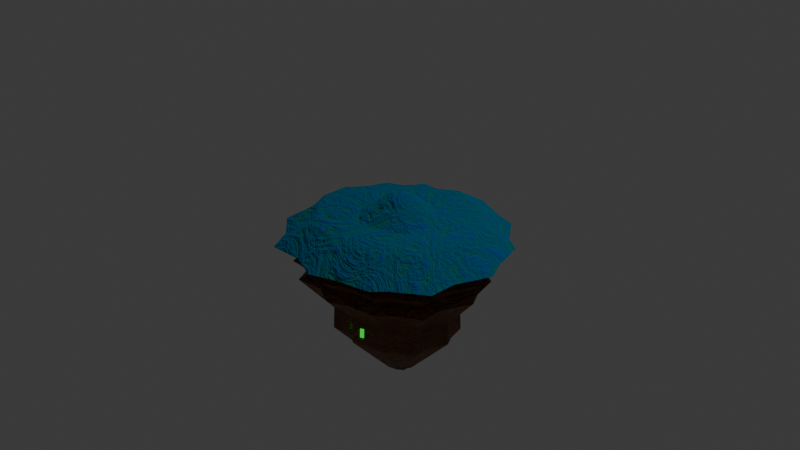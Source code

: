 # Source: Evil_Treebot1.blend  (saved by Blender 4.0.36; exported with 4.5.12 LTS)
import bpy
from mathutils import Matrix  # noqa: F401  (used for matrix-valued properties, if any)

bpy.ops.wm.read_factory_settings(use_empty=True)
scene = bpy.context.scene
scene.name = 'Scene'

# ---- collections
col_collection = bpy.data.collections.new('Collection'); scene.collection.children.link(col_collection)

# ---- materials (node trees are filled in below, after node groups)
mat_material = bpy.data.materials.new('Material')
mat_material.alpha_threshold = 0.0
mat_material.roughness = 0.5
mat_material.line_color = (0.0, 0.0, 0.0, 1.0)
mat_eyes = bpy.data.materials.new('Eyes')
mat_toon_wood = bpy.data.materials.new('Toon Wood')
mat_metal = bpy.data.materials.new('Metal')

# ---- material node trees
mat_material.use_nodes = True; mat_material.node_tree.nodes.clear()
_N = mat_material.node_tree.nodes; _L = mat_material.node_tree.links
n0 = _N.new('ShaderNodeOutputMaterial'); n0.name = 'Material Output'; n0.location = (300, 300)
n1 = _N.new('ShaderNodeBsdfPrincipled'); n1.name = 'Principled BSDF'; n1.location = (10, 300)
n1.inputs[3].default_value = 1.45
_L.new(n1.outputs[0], n0.inputs[0])
n0.is_active_output = True
mat_eyes.use_nodes = True; mat_eyes.node_tree.nodes.clear()
_N = mat_eyes.node_tree.nodes; _L = mat_eyes.node_tree.links
n0 = _N.new('ShaderNodeOutputMaterial'); n0.name = 'Material Output'; n0.location = (447, 300)
n1 = _N.new('ShaderNodeEmission'); n1.name = 'Emission'; n1.location = (-90, 307)
n1.inputs[0].default_value = (0.0336, 1.0, 0.07054, 1.0)
n1.inputs[1].default_value = 1.9
n2 = _N.new('ShaderNodeMixShader'); n2.name = 'Mix Shader'; n2.location = (250, 100)
n2.inputs[0].default_value = 0.65
n3 = _N.new('ShaderNodeMapping'); n3.name = 'Mapping'; n3.location = (-380, 7)
n4 = _N.new('ShaderNodeTexCoord'); n4.name = 'Texture Coordinate'; n4.location = (-560, 7)
n5 = _N.new('ShaderNodeTexWave'); n5.name = 'Wave Texture'; n5.location = (-200, 47)
n5.bands_direction = 'Z'
n5.rings_direction = 'Y'
n5.inputs[1].default_value = 75.0
n5.inputs[3].default_value = 0.0
n5.inputs[4].default_value = -5.8
n5.inputs[5].default_value = 0.01538
n5.inputs[6].default_value = 2.3
n6 = _N.new('ShaderNodeBsdfTransparent'); n6.name = 'Transparent BSDF'; n6.location = (-4, 37)
_L.new(n1.outputs[0], n2.inputs[1])
_L.new(n2.outputs[0], n0.inputs[0])
_L.new(n6.outputs[0], n2.inputs[2])
_L.new(n3.outputs[0], n5.inputs[0])
_L.new(n4.outputs[0], n3.inputs[0])
_L.new(n5.outputs[0], n6.inputs[0])
n0.is_active_output = True
mat_toon_wood.use_nodes = True; mat_toon_wood.node_tree.nodes.clear()
_N = mat_toon_wood.node_tree.nodes; _L = mat_toon_wood.node_tree.links
n0 = _N.new('ShaderNodeOutputMaterial'); n0.name = 'Material Output'; n0.location = (353, 273)
n1 = _N.new('ShaderNodeBsdfPrincipled'); n1.name = 'Principled BSDF'; n1.location = (8, 273)
n1.inputs[3].default_value = 1.45
n2 = _N.new('ShaderNodeValToRGB'); n2.name = 'Color Ramp'; n2.location = (-393, 278)
while len(n2.color_ramp.elements) > 1: n2.color_ramp.elements.remove(n2.color_ramp.elements[-1])
n2.color_ramp.elements[0].position = 0.0; n2.color_ramp.elements[0].color = (0.7718, 0.3126, 0.1158, 1.0)
_e = n2.color_ramp.elements.new(1.0); _e.color = (0.16, 0.0592, 0.016, 1.0)
n3 = _N.new('ShaderNodeMapping'); n3.name = 'Mapping'; n3.location = (-864, 232)
n4 = _N.new('ShaderNodeTexCoord'); n4.name = 'Texture Coordinate'; n4.location = (-1044, 232)
n5 = _N.new('ShaderNodeBump'); n5.name = 'Bump'; n5.location = (-346, -2)
n5.inputs[1].default_value = 1.0
n5.inputs[2].default_value = 1.0
n6 = _N.new('ShaderNodeTexNoise'); n6.name = 'Noise Texture'; n6.location = (-684, 272)
n6.inputs[3].default_value = 15.0
n6.inputs[4].default_value = 0.75
n6.inputs[8].default_value = 5.0
_L.new(n1.outputs[0], n0.inputs[0])
_L.new(n2.outputs[0], n1.inputs[0])
_L.new(n6.outputs[0], n2.inputs[0])
_L.new(n3.outputs[0], n6.inputs[0])
_L.new(n4.outputs[0], n3.inputs[0])
_L.new(n5.outputs[0], n1.inputs[5])
_L.new(n6.outputs[0], n5.inputs[3])
n0.is_active_output = True
mat_metal.use_nodes = True; mat_metal.node_tree.nodes.clear()
_N = mat_metal.node_tree.nodes; _L = mat_metal.node_tree.links
n0 = _N.new('ShaderNodeBsdfPrincipled'); n0.name = 'Principled BSDF'; n0.location = (10, 300)
n0.inputs[1].default_value = 1.0
n0.inputs[2].default_value = 1.0
n0.inputs[3].default_value = 1.45
n1 = _N.new('ShaderNodeOutputMaterial'); n1.name = 'Material Output'; n1.location = (300, 300)
n2 = _N.new('ShaderNodeMapping'); n2.name = 'Mapping'; n2.location = (-960, 426)
n3 = _N.new('ShaderNodeTexCoord'); n3.name = 'Texture Coordinate'; n3.location = (-1140, 426)
n4 = _N.new('ShaderNodeTexNoise'); n4.name = 'Noise Texture'; n4.location = (-780, 466)
n4.inputs[3].default_value = 15.0
n4.inputs[4].default_value = 0.75
n4.inputs[8].default_value = 5.0
n5 = _N.new('ShaderNodeValToRGB'); n5.name = 'Color Ramp'; n5.location = (-490, 472)
n5.color_ramp.interpolation = 'EASE'
while len(n5.color_ramp.elements) > 1: n5.color_ramp.elements.remove(n5.color_ramp.elements[-1])
n5.color_ramp.elements[0].position = 0.0; n5.color_ramp.elements[0].color = (0.007427, 0.07099, 0.7718, 1.0)
_e = n5.color_ramp.elements.new(1.0); _e.color = (0.0, 0.4231, 0.007693, 1.0)
n6 = _N.new('ShaderNodeBump'); n6.name = 'Bump'; n6.location = (-442, 192)
n6.inputs[0].default_value = 0.6
n6.inputs[1].default_value = 1.0
n6.inputs[2].default_value = 1.0
_L.new(n0.outputs[0], n1.inputs[0])
_L.new(n4.outputs[0], n5.inputs[0])
_L.new(n2.outputs[0], n4.inputs[0])
_L.new(n3.outputs[0], n2.inputs[0])
_L.new(n4.outputs[0], n6.inputs[3])
_L.new(n5.outputs[0], n0.inputs[0])
_L.new(n6.outputs[0], n0.inputs[5])
n1.is_active_output = True

# ---- world
world_world = bpy.data.worlds.new('World'); scene.world = world_world
world_world.use_nodes = True; world_world.node_tree.nodes.clear()
_N = world_world.node_tree.nodes; _L = world_world.node_tree.links
n0 = _N.new('ShaderNodeOutputWorld'); n0.name = 'World Output'; n0.location = (300, 300)
n1 = _N.new('ShaderNodeBackground'); n1.name = 'Background'; n1.location = (10, 300)
n1.inputs[0].default_value = (0.05088, 0.05088, 0.05088, 1.0)
_L.new(n1.outputs[0], n0.inputs[0])
n0.is_active_output = True
world_world.color = (0.05088, 0.05088, 0.05088)
world_world.use_sun_shadow = False
world_world.sun_shadow_jitter_overblur = 0.0

# ---- cameras
cam_camera = bpy.data.cameras.new('Camera')
cam_camera.clip_end = 100.0
cam_camera.ortho_scale = 7.314

# ---- lights
light_light = bpy.data.lights.new('Light', 'POINT')
light_light.transmission_factor = 0.0
light_light.use_soft_falloff = False
light_light.energy = 1000.0
light_light.shadow_soft_size = 0.1
light_light.shadow_maximum_resolution = 0.006
light_light.use_absolute_resolution = True

# ---- meshes
me_circle = bpy.data.meshes.new('Circle')
me_circle.from_pydata([(0.03281, 0.9475, -0.08505), (-0.2063, 0.7887, -0.08505), (-0.4006, 0.7881, -0.08655), (-0.543, 0.5627, -0.08505), (-0.7529, 0.4818, -0.08877), (-0.815, 0.2523, -0.08505), (-0.9803, 0.03938, -0.08505), (-0.8478, -0.2129, -0.08505), (-0.841, -0.4672, -0.08141), (-0.6349, -0.6284, -0.08505), (-0.5197, -0.8529, -0.08505), (-0.2391, -0.815, -0.08505), (0.01106, -0.9363, -0.07785), (0.1998, -0.8347, -0.08505), (0.5172, -0.7893, -0.07638), (0.5955, -0.6677, -0.08505), (0.866, -0.5, -0.08505), (0.8412, -0.2719, -0.08505), (0.9563, 0.05206, -0.09568), (0.874, 0.1998, -0.08505), (0.8006, 0.472, -0.07854), (0.6415, 0.5693, -0.08505), (0.4802, 0.7845, -0.07861), (0.2588, 0.8478, -0.08505), (0.02113, 0.4045, 0.1162), (-0.08209, 0.336, 0.1162), (-0.166, 0.3357, 0.1156), (-0.2274, 0.2384, 0.1162), (-0.318, 0.2035, 0.1146), (-0.3448, 0.1044, 0.1162), (-0.4162, 0.01249, 0.1162), (-0.359, -0.0964, 0.1162), (-0.356, -0.2062, 0.1178), (-0.2671, -0.2757, 0.1162), (-0.2174, -0.3727, 0.1162), (-0.09626, -0.3563, 0.1162), (0.01174, -0.4087, 0.1194), (0.09319, -0.3648, 0.1162), (0.2302, -0.3452, 0.12), (0.264, -0.2927, 0.1162), (0.3808, -0.2203, 0.1162), (0.3701, -0.1219, 0.1162), (0.4198, 0.01796, 0.1117), (0.3843, 0.08172, 0.1162), (0.3525, 0.1992, 0.1191), (0.2839, 0.2412, 0.1162), (0.2142, 0.3341, 0.119), (0.1187, 0.3615, 0.1162), (0.02943, 1.223, -0.1095), (-0.2793, 1.038, -0.1148), (-0.5271, 1.025, -0.1136), (-0.715, 0.753, -0.1164), (-0.9729, 0.6389, -0.1162), (-1.062, 0.3495, -0.1136), (-1.261, 0.05517, -0.108), (-1.108, -0.2772, -0.1122), (-1.087, -0.5975, -0.1044), (-0.8345, -0.8096, -0.1118), (-0.6644, -1.095, -0.1079), (-0.3016, -1.071, -0.1144), (0.0131, -1.209, -0.1015), (0.2691, -1.089, -0.114), (0.6671, -1.017, -0.09961), (0.7797, -0.8615, -0.1126), (1.111, -0.6356, -0.1084), (1.1, -0.3291, -0.1139), (1.231, 0.06737, -0.123), (1.131, 0.2714, -0.1123), (1.027, 0.6203, -0.1027), (0.8274, 0.7551, -0.1138), (0.6227, 1.014, -0.1028), (0.3378, 1.103, -0.112), (0.01604, 0.8619, 0.1169), (-0.1962, 0.7375, 0.1119), (-0.3724, 0.7239, 0.1137), (-0.5075, 0.5357, 0.1104), (-0.6794, 0.4602, 0.1114), (-0.7505, 0.2488, 0.1133), (-0.8861, 0.03982, 0.1186), (-0.7834, -0.1991, 0.1145), (-0.7651, -0.4231, 0.1209), (-0.589, -0.5768, 0.1149), (-0.4589, -0.7791, 0.1186), (-0.2116, -0.7652, 0.1126), (0.01444, -0.8588, 0.1225), (0.1965, -0.7776, 0.1127), (0.4754, -0.723, 0.1238), (0.5594, -0.6126, 0.1142), (0.7906, -0.4463, 0.1182), (0.7867, -0.2329, 0.1131), (0.875, 0.04629, 0.1078), (0.8066, 0.1912, 0.1145), (0.7274, 0.4422, 0.1214), (0.5913, 0.5359, 0.113), (0.4483, 0.7136, 0.1214), (0.244, 0.7804, 0.1147), (0.003082, 0.1514, 0.317), (-0.03196, 0.1281, 0.317), (-0.06044, 0.128, 0.3168), (-0.08131, 0.09497, 0.317), (-0.1121, 0.08312, 0.3165), (-0.1212, 0.04947, 0.317), (-0.1454, 0.01827, 0.317), (-0.126, -0.01869, 0.317), (-0.125, -0.05597, 0.3176), (-0.09478, -0.07958, 0.317), (-0.07789, -0.1125, 0.317), (-0.03677, -0.1069, 0.317), (-0.0001065, -0.1247, 0.3181), (0.02755, -0.1098, 0.317), (0.07406, -0.1032, 0.3183), (0.08555, -0.08535, 0.317), (0.1252, -0.06077, 0.317), (0.1216, -0.02735, 0.317), (0.1384, 0.02013, 0.3155), (0.1264, 0.04178, 0.317), (0.1156, 0.08167, 0.318), (0.09228, 0.09593, 0.317), (0.06864, 0.1275, 0.318), (0.0362, 0.1367, 0.317), (0.003907, 0.0192, 0.394), (0.03475, 1.038, -0.291), (-0.2269, 0.8638, -0.291), (-0.4395, 0.8632, -0.2926), (-0.5954, 0.6165, -0.291), (-0.8251, 0.528, -0.2951), (-0.8929, 0.2768, -0.291), (-1.074, 0.04384, -0.291), (-0.9289, -0.2322, -0.291), (-0.9214, -0.5105, -0.287), (-0.6959, -0.6868, -0.291), (-0.5698, -0.9325, -0.291), (-0.2628, -0.891, -0.291), (0.01095, -1.024, -0.2831), (0.2174, -0.9126, -0.291), (0.5648, -0.8629, -0.2815), (0.6505, -0.7299, -0.291), (0.9465, -0.5464, -0.291), (0.9194, -0.2968, -0.291), (1.045, 0.05771, -0.3026), (0.9553, 0.2193, -0.291), (0.8749, 0.5172, -0.2839), (0.7008, 0.6237, -0.291), (0.5243, 0.8592, -0.284), (0.2821, 0.9284, -0.291), (0.03078, 0.8527, -0.4482), (-0.1846, 0.7097, -0.4482), (-0.3597, 0.7092, -0.4496), (-0.488, 0.5061, -0.4482), (-0.677, 0.4333, -0.4516), (-0.7329, 0.2264, -0.4482), (-0.8819, 0.03469, -0.4482), (-0.7625, -0.1925, -0.4482), (-0.7563, -0.4217, -0.4449), (-0.5707, -0.5668, -0.4482), (-0.4669, -0.7691, -0.4482), (-0.2142, -0.7349, -0.4482), (0.01118, -0.8442, -0.4417), (0.1812, -0.7527, -0.4482), (0.4671, -0.7118, -0.4404), (0.5377, -0.6023, -0.4482), (0.7813, -0.4512, -0.4482), (0.759, -0.2458, -0.4482), (0.8626, 0.04611, -0.4578), (0.7886, 0.1792, -0.4482), (0.7224, 0.4244, -0.4424), (0.5791, 0.512, -0.4482), (0.4337, 0.7059, -0.4424), (0.2344, 0.7629, -0.4482), (0.0338, 0.9932, -0.5097), (-0.2168, 0.8268, -0.5097), (-0.4204, 0.8262, -0.5113), (-0.5696, 0.59, -0.5097), (-0.7895, 0.5053, -0.5136), (-0.8546, 0.2647, -0.5097), (-1.028, 0.04164, -0.5097), (-0.8889, -0.2227, -0.5097), (-0.8818, -0.4892, -0.5059), (-0.6659, -0.658, -0.5097), (-0.5451, -0.8933, -0.5097), (-0.2512, -0.8536, -0.5097), (0.011, -0.9807, -0.5022), (0.2087, -0.8742, -0.5097), (0.5413, -0.8267, -0.5006), (0.6234, -0.6993, -0.5097), (0.9069, -0.5235, -0.5097), (0.8809, -0.2846, -0.5097), (1.001, 0.05493, -0.5209), (0.9153, 0.2097, -0.5097), (0.8383, 0.4949, -0.5029), (0.6716, 0.5969, -0.5097), (0.5025, 0.8224, -0.503), (0.2706, 0.8887, -0.5097), (0.03756, 0.6596, -0.8741), (-0.1295, 0.5487, -0.8741), (-0.2653, 0.5483, -0.8751), (-0.3648, 0.3908, -0.8741), (-0.5115, 0.3343, -0.8767), (-0.5548, 0.1739, -0.8741), (-0.6703, 0.02512, -0.8741), (-0.5777, -0.1511, -0.8741), (-0.573, -0.3289, -0.8715), (-0.429, -0.4414, -0.8741), (-0.3485, -0.5983, -0.8741), (-0.1073, -0.5956, -0.9234), (-0.02326, -0.6364, -0.921), (0.1237, -0.604, -0.9246), (0.376, -0.5539, -0.868), (0.4307, -0.4689, -0.8741), (0.6197, -0.3517, -0.8741), (0.6024, -0.1924, -0.8741), (0.6828, 0.03398, -0.8815), (0.6253, 0.1372, -0.8741), (0.574, 0.3274, -0.8695), (0.4628, 0.3954, -0.8741), (0.3501, 0.5458, -0.8696), (0.1955, 0.59, -0.8741), (0.03776, 0.6689, -1.114), (-0.1316, 0.5564, -1.114), (-0.2693, 0.556, -1.115), (-0.3702, 0.3963, -1.114), (-0.5189, 0.339, -1.116), (-0.5628, 0.1764, -1.114), (-0.6799, 0.02558, -1.114), (-0.5861, -0.1531, -1.114), (-0.5812, -0.3333, -1.111), (-0.4353, -0.4474, -1.114), (-0.3536, -0.6065, -1.114), (-0.1087, -0.6001, -1.062), (-0.02327, -0.6416, -1.059), (0.1247, -0.6085, -1.061), (0.3809, -0.5614, -1.107), (0.4364, -0.4753, -1.114), (0.628, -0.3565, -1.114), (0.6104, -0.195, -1.114), (0.6919, 0.03456, -1.121), (0.6337, 0.1392, -1.114), (0.5816, 0.332, -1.109), (0.4689, 0.401, -1.114), (0.3547, 0.5534, -1.109), (0.1979, 0.5983, -1.114), (1.093, 0.262, -0.08568), (0.9919, 0.5994, -0.0764), (0.01325, -1.168, -0.07521), (0.2606, -1.053, -0.08742), (-1.025, 0.3377, -0.08695), (-1.217, 0.05337, -0.08144), (0.7997, 0.7293, -0.08713), (0.6446, -0.9826, -0.07338), (-1.07, -0.2681, -0.08562), (0.6022, 0.9788, -0.07649), (0.7539, -0.8323, -0.08594), (-1.049, -0.5771, -0.07794), (0.3268, 1.065, -0.08539), (0.02786, 1.18, -0.08295), (-0.2695, 1.003, -0.08821), (1.073, -0.6134, -0.08177), (-0.8057, -0.7823, -0.08519), (-0.5089, 0.9896, -0.0869), (1.063, -0.3178, -0.08722), (-0.6403, -1.058, -0.08134), (-0.6906, 0.7275, -0.08977), (1.19, 0.0649, -0.09588), (-0.291, -1.035, -0.08772), (-0.9385, 0.618, -0.08949), (0.8343, 0.198, 0.09512), (0.01433, -0.8887, 0.1034), (-0.777, 0.2574, 0.09393), (0.01719, 0.8927, 0.09762), (0.753, 0.4574, 0.1023), (0.2027, -0.8042, 0.09339), (-0.9181, 0.04113, 0.09928), (0.6115, 0.5546, 0.09367), (0.4917, -0.7481, 0.1048), (-0.8111, -0.2058, 0.09514), (0.4632, 0.7393, 0.1023), (0.5782, -0.6339, 0.09482), (-0.7926, -0.438, 0.1017), (0.252, 0.8079, 0.09537), (-0.2033, 0.7631, 0.09255), (0.8179, -0.4624, 0.09889), (-0.61, -0.5967, 0.0956), (-0.3856, 0.7495, 0.0943), (0.8135, -0.2411, 0.09375), (-0.4765, -0.806, 0.09927), (-0.5252, 0.5543, 0.09105), (0.9054, 0.04808, 0.08808), (-0.2193, -0.7913, 0.09322), (-0.7045, 0.4755, 0.09201), (-0.2185, 0.2296, 0.1285), (-0.3054, 0.1961, 0.127), (0.4025, 0.0181, 0.1241), (0.3685, 0.07927, 0.1285), (-0.09261, -0.341, 0.1285), (0.01102, -0.3913, 0.1315), (-0.3311, 0.101, 0.1285), (0.338, 0.192, 0.1312), (0.08917, -0.3492, 0.1285), (-0.3996, 0.01285, 0.1285), (0.2721, 0.2323, 0.1285), (0.2206, -0.3304, 0.1321), (-0.3447, -0.09164, 0.1285), (0.2053, 0.3215, 0.1312), (0.2531, -0.28, 0.1285), (-0.3419, -0.197, 0.1301), (0.1136, 0.3477, 0.1285), (0.02003, 0.389, 0.1285), (-0.07902, 0.3232, 0.1285), (0.3651, -0.2106, 0.1285), (-0.2565, -0.2637, 0.1285), (-0.1595, 0.323, 0.1279), (0.3549, -0.1161, 0.1285), (-0.2088, -0.3567, 0.1285), (0.2101, -0.8725, -0.08936), (0.5395, -0.8231, -0.07984), (0.03231, 0.9884, -0.08869), (-0.2172, 0.8258, -0.08947), (0.6229, -0.6965, -0.08914), (-0.4194, 0.8233, -0.09056), (0.9024, -0.5202, -0.08851), (-0.5686, 0.591, -0.08971), (0.8797, -0.2804, -0.08933), (-0.7856, 0.5052, -0.09285), (0.9972, 0.05433, -0.09973), (-0.8516, 0.2667, -0.08929), (0.9123, 0.2104, -0.0891), (-1.022, 0.04173, -0.08847), (0.8342, 0.494, -0.08213), (-0.8864, -0.2224, -0.08909), (0.6691, 0.5969, -0.08931), (-0.8775, -0.4866, -0.08482), (0.5013, 0.8186, -0.08221), (-0.6646, -0.6553, -0.08903), (0.2706, 0.8857, -0.08905), (-0.5412, -0.8889, -0.08845), (-0.2484, -0.853, -0.0894), (0.01136, -0.9769, -0.08136), (0.8315, 0.1895, -0.06758), (0.7617, 0.4483, -0.06138), (0.01112, -0.8905, -0.06073), (0.1905, -0.7939, -0.06758), (-0.7742, 0.2394, -0.06758), (-0.9313, 0.03704, -0.06758), (0.6104, 0.5408, -0.06758), (0.4923, -0.7507, -0.05934), (-0.8054, -0.2028, -0.06758), (0.4571, 0.7454, -0.06146), (0.5668, -0.6352, -0.06758), (-0.7989, -0.4446, -0.06411), (0.2467, 0.8056, -0.06758), (0.0318, 0.9004, -0.06758), (-0.1955, 0.7494, -0.06758), (0.8239, -0.4757, -0.06758), (-0.603, -0.5977, -0.06758), (-0.3802, 0.7489, -0.069), (0.8003, -0.2589, -0.06758), (-0.4934, -0.8112, -0.06758), (-0.5156, 0.5346, -0.06758), (0.9097, 0.0491, -0.07768), (-0.2267, -0.7752, -0.06758), (-0.7152, 0.4577, -0.07112), (0.481, 0.105, 0.07649), (0.01161, -0.5129, 0.08041), (-0.4377, 0.1336, 0.07649), (0.02344, 0.5117, 0.07649), (0.441, 0.2531, 0.08003), (0.1142, -0.4576, 0.07649), (-0.5276, 0.0178, 0.07649), (0.3545, 0.306, 0.07649), (0.2869, -0.4329, 0.0812), (-0.4555, -0.1194, 0.07649), (0.2668, 0.4231, 0.07999), (0.3295, -0.3668, 0.07649), (-0.4518, -0.2578, 0.07847), (0.1464, 0.4575, 0.07649), (-0.1066, 0.4254, 0.07649), (0.4766, -0.2756, 0.07649), (-0.3397, -0.3454, 0.07649), (-0.2123, 0.4251, 0.07568), (0.4631, -0.1515, 0.07649), (-0.2771, -0.4675, 0.07649), (-0.2898, 0.3025, 0.07649), (0.5257, 0.0247, 0.07071), (-0.1245, -0.4469, 0.07649), (-0.4039, 0.2585, 0.07446), (-0.8713, 0.27, -0.3123), (-0.805, 0.5152, -0.3163), (0.8542, 0.5046, -0.3053), (0.9327, 0.2139, -0.3123), (0.2125, -0.891, -0.3123), (0.01098, -0.9995, -0.3046), (-1.048, 0.0426, -0.3123), (0.6843, 0.6086, -0.3123), (0.5515, -0.8425, -0.303), (-0.9063, -0.2268, -0.3123), (0.512, 0.8385, -0.3054), (0.6352, -0.7126, -0.3123), (-0.899, -0.4985, -0.3084), (0.2756, 0.9061, -0.3123), (-0.2212, 0.843, -0.3123), (0.03421, 1.013, -0.3123), (0.9242, -0.5335, -0.3123), (-0.679, -0.6706, -0.3123), (-0.4287, 0.8423, -0.3139), (0.8977, -0.2899, -0.3123), (-0.5559, -0.9104, -0.3123), (-0.5808, 0.6016, -0.3123), (1.021, 0.05614, -0.3236), (-0.2562, -0.8699, -0.3123), (-0.2557, -0.8682, -0.2736), (-0.5548, -0.9087, -0.2736), (-0.8034, 0.5142, -0.2776), (-0.5797, 0.6004, -0.2736), (0.9309, 0.2135, -0.2736), (1.019, 0.05601, -0.285), (0.01098, -0.9976, -0.266), (-0.8696, 0.2694, -0.2736), (0.8526, 0.5037, -0.2667), (0.2121, -0.8892, -0.2736), (-1.046, 0.0425, -0.2736), (0.683, 0.6074, -0.2736), (0.5505, -0.8409, -0.2644), (-0.9046, -0.2264, -0.2736), (0.511, 0.8368, -0.2668), (0.634, -0.7113, -0.2736), (-0.8973, -0.4976, -0.2698), (0.2751, 0.9043, -0.2736), (-0.2207, 0.8413, -0.2736), (0.03417, 1.011, -0.2736), (0.9224, -0.5325, -0.2736), (-0.6776, -0.6693, -0.2736), (-0.4279, 0.8407, -0.2752), (0.8959, -0.2894, -0.2736), (-0.6457, -0.6387, -0.4967), (-0.8552, -0.4749, -0.493), (0.03316, 0.9634, -0.4967), (0.2629, 0.862, -0.4967), (-0.4075, 0.8014, -0.4982), (-0.21, 0.802, -0.4967), (0.855, -0.2763, -0.4967), (0.8802, -0.5082, -0.4967), (-0.5286, -0.867, -0.4967), (-0.5523, 0.5722, -0.4967), (0.972, 0.05305, -0.5075), (-0.2433, -0.8284, -0.4967), (-0.7657, 0.49, -0.5005), (0.8884, 0.2032, -0.4967), (0.01104, -0.9518, -0.4894), (-0.8288, 0.2566, -0.4967), (0.8137, 0.48, -0.4901), (0.2029, -0.8484, -0.4967), (-0.9968, 0.04017, -0.4967), (0.652, 0.5789, -0.4967), (0.5256, -0.8023, -0.4879), (-0.8621, -0.2163, -0.4967), (0.488, 0.7977, -0.4901), (0.6053, -0.6787, -0.4967), (0.02676, 0.1577, -1.634), (-0.0147, 0.1302, -1.634), (-0.04839, 0.1301, -1.634), (-0.07309, 0.09102, -1.634), (-0.1095, 0.07699, -1.634), (-0.1202, 0.03718, -1.634), (-0.1489, 0.0002721, -1.634), (-0.1259, -0.04347, -1.634), (-0.1247, -0.08757, -1.633), (-0.08902, -0.1155, -1.634), (-0.06904, -0.1544, -1.634), (-0.02039, -0.1479, -1.634), (0.02299, -0.1689, -1.632), (0.05571, -0.1513, -1.634), (0.1107, -0.1434, -1.632), (0.1243, -0.1223, -1.634), (0.1712, -0.09325, -1.634), (0.1669, -0.05371, -1.634), (0.1869, 0.00247, -1.635), (0.1726, 0.02808, -1.634), (0.1599, 0.07528, -1.632), (0.1323, 0.09216, -1.634), (0.1043, 0.1295, -1.632), (0.06595, 0.1404, -1.634), (0.05327, -0.6419, -0.9219), (-0.1524, -0.5718, -0.8741), (0.05326, -0.647, -1.058), (-0.1549, -0.5796, -1.114), (-0.02326, -0.5618, -0.921), (-0.1073, -0.521, -0.9234), (-0.02327, -0.567, -1.059), (-0.1087, -0.5256, -1.062), (0.1411, -0.5885, -0.8834), (0.0105, -0.6504, -0.8253), (0.156, -0.5936, -1.114), (0.02235, -0.6656, -1.108), (0.1218, -0.5631, -0.9283), (0.05521, -0.5989, -0.9257), (0.1227, -0.5674, -1.057), (0.05521, -0.6038, -1.054)], [], [(365, 44, 43, 361), (366, 37, 36, 362), (367, 30, 29, 363), (368, 45, 44, 365), (369, 38, 37, 366), (370, 31, 30, 367), (371, 46, 45, 368), (372, 39, 38, 369), (373, 32, 31, 370), (374, 47, 46, 371), (375, 25, 24, 364), (376, 40, 39, 372), (377, 33, 32, 373), (364, 24, 47, 374), (378, 26, 25, 375), (379, 41, 40, 376), (380, 34, 33, 377), (381, 27, 26, 378), (382, 42, 41, 379), (383, 35, 34, 380), (384, 28, 27, 381), (361, 43, 42, 382), (362, 36, 35, 383), (363, 29, 28, 384), (269, 265, 91, 92), (270, 266, 84, 85), (271, 267, 77, 78), (272, 269, 92, 93), (273, 270, 85, 86), (274, 271, 78, 79), (275, 272, 93, 94), (276, 273, 86, 87), (277, 274, 79, 80), (278, 275, 94, 95), (279, 268, 72, 73), (280, 276, 87, 88), (281, 277, 80, 81), (268, 278, 95, 72), (282, 279, 73, 74), (283, 280, 88, 89), (284, 281, 81, 82), (285, 282, 74, 75), (286, 283, 89, 90), (287, 284, 82, 83), (288, 285, 75, 76), (265, 286, 90, 91), (266, 287, 83, 84), (267, 288, 76, 77), (314, 313, 61, 62), (40, 41, 89, 88), (316, 315, 48, 49), (27, 28, 76, 75), (317, 314, 62, 63), (41, 42, 90, 89), (318, 316, 49, 50), (28, 29, 77, 76), (319, 317, 63, 64), (42, 43, 91, 90), (320, 318, 50, 51), (29, 30, 78, 77), (321, 319, 64, 65), (43, 44, 92, 91), (322, 320, 51, 52), (30, 31, 79, 78), (323, 321, 65, 66), (44, 45, 93, 92), (324, 322, 52, 53), (31, 32, 80, 79), (325, 323, 66, 67), (45, 46, 94, 93), (326, 324, 53, 54), (32, 33, 81, 80), (327, 325, 67, 68), (46, 47, 95, 94), (328, 326, 54, 55), (33, 34, 82, 81), (329, 327, 68, 69), (47, 24, 72, 95), (330, 328, 55, 56), (34, 35, 83, 82), (331, 329, 69, 70), (332, 330, 56, 57), (35, 36, 84, 83), (333, 331, 70, 71), (334, 332, 57, 58), (36, 37, 85, 84), (315, 333, 71, 48), (335, 334, 58, 59), (37, 38, 86, 85), (24, 25, 73, 72), (336, 335, 59, 60), (38, 39, 87, 86), (25, 26, 74, 73), (313, 336, 60, 61), (39, 40, 88, 87), (26, 27, 75, 74), (290, 289, 99, 100), (292, 291, 114, 115), (294, 293, 107, 108), (295, 290, 100, 101), (296, 292, 115, 116), (297, 294, 108, 109), (298, 295, 101, 102), (299, 296, 116, 117), (300, 297, 109, 110), (301, 298, 102, 103), (302, 299, 117, 118), (303, 300, 110, 111), (304, 301, 103, 104), (305, 302, 118, 119), (307, 306, 96, 97), (308, 303, 111, 112), (309, 304, 104, 105), (306, 305, 119, 96), (310, 307, 97, 98), (311, 308, 112, 113), (312, 309, 105, 106), (289, 310, 98, 99), (291, 311, 113, 114), (293, 312, 106, 107), (100, 120, 102, 101), (98, 120, 100, 99), (96, 120, 98, 97), (118, 120, 96, 119), (116, 120, 118, 117), (114, 120, 116, 115), (113, 112, 120, 114), (110, 120, 112, 111), (108, 120, 110, 109), (106, 120, 108, 107), (104, 120, 106, 105), (102, 120, 104, 103), (410, 409, 132, 131), (412, 411, 125, 124), (414, 413, 140, 139), (409, 415, 133, 132), (411, 416, 126, 125), (413, 417, 141, 140), (415, 418, 134, 133), (416, 419, 127, 126), (417, 420, 142, 141), (418, 421, 135, 134), (419, 422, 128, 127), (420, 423, 143, 142), (421, 424, 136, 135), (422, 425, 129, 128), (423, 426, 144, 143), (428, 427, 122, 121), (424, 429, 137, 136), (425, 430, 130, 129), (426, 428, 121, 144), (427, 431, 123, 122), (429, 432, 138, 137), (430, 410, 131, 130), (431, 412, 124, 123), (432, 414, 139, 138), (386, 385, 150, 149), (388, 387, 165, 164), (390, 389, 158, 157), (385, 391, 151, 150), (387, 392, 166, 165), (389, 393, 159, 158), (391, 394, 152, 151), (392, 395, 167, 166), (393, 396, 160, 159), (394, 397, 153, 152), (395, 398, 168, 167), (400, 399, 146, 145), (396, 401, 161, 160), (397, 402, 154, 153), (398, 400, 145, 168), (399, 403, 147, 146), (401, 404, 162, 161), (402, 405, 155, 154), (403, 406, 148, 147), (404, 407, 163, 162), (405, 408, 156, 155), (406, 386, 149, 148), (407, 388, 164, 163), (408, 390, 157, 156), (434, 433, 178, 177), (436, 435, 169, 192), (438, 437, 171, 170), (440, 439, 186, 185), (433, 441, 179, 178), (437, 442, 172, 171), (439, 443, 187, 186), (441, 444, 180, 179), (442, 445, 173, 172), (443, 446, 188, 187), (444, 447, 181, 180), (445, 448, 174, 173), (446, 449, 189, 188), (447, 450, 182, 181), (448, 451, 175, 174), (449, 452, 190, 189), (450, 453, 183, 182), (451, 454, 176, 175), (452, 455, 191, 190), (453, 456, 184, 183), (454, 434, 177, 176), (455, 436, 192, 191), (435, 438, 170, 169), (456, 440, 185, 184), (188, 189, 213, 212), (181, 182, 489, 490), (174, 175, 199, 198), (189, 190, 214, 213), (182, 183, 207, 489), (175, 176, 200, 199), (190, 191, 215, 214), (183, 184, 208, 207), (176, 177, 201, 200), (191, 192, 216, 215), (169, 170, 194, 193), (184, 185, 209, 208), (177, 178, 202, 201), (192, 169, 193, 216), (170, 171, 195, 194), (185, 186, 210, 209), (178, 179, 203, 202), (171, 172, 196, 195), (186, 187, 211, 210), (179, 180, 482, 203), (172, 173, 197, 196), (187, 188, 212, 211), (180, 181, 490, 482), (173, 174, 198, 197), (202, 203, 227, 226), (195, 196, 220, 219), (210, 211, 235, 234), (203, 482, 484, 227), (196, 197, 221, 220), (211, 212, 236, 235), (204, 205, 485, 486), (197, 198, 222, 221), (212, 213, 237, 236), (483, 481, 494, 496), (198, 199, 223, 222), (213, 214, 238, 237), (489, 207, 231, 491), (199, 200, 224, 223), (214, 215, 239, 238), (207, 208, 232, 231), (200, 201, 225, 224), (215, 216, 240, 239), (193, 194, 218, 217), (208, 209, 233, 232), (201, 202, 226, 225), (216, 193, 217, 240), (194, 195, 219, 218), (209, 210, 234, 233), (53, 52, 264, 245), (60, 59, 263, 243), (67, 66, 262, 241), (52, 51, 261, 264), (59, 58, 260, 263), (66, 65, 259, 262), (51, 50, 258, 261), (58, 57, 257, 260), (65, 64, 256, 259), (50, 49, 255, 258), (48, 71, 253, 254), (57, 56, 252, 257), (64, 63, 251, 256), (49, 48, 254, 255), (71, 70, 250, 253), (56, 55, 249, 252), (63, 62, 248, 251), (70, 69, 247, 250), (55, 54, 246, 249), (62, 61, 244, 248), (69, 68, 242, 247), (54, 53, 245, 246), (61, 60, 243, 244), (68, 67, 241, 242), (245, 264, 288, 267), (243, 263, 287, 266), (241, 262, 286, 265), (264, 261, 285, 288), (263, 260, 284, 287), (262, 259, 283, 286), (261, 258, 282, 285), (260, 257, 281, 284), (259, 256, 280, 283), (258, 255, 279, 282), (254, 253, 278, 268), (257, 252, 277, 281), (256, 251, 276, 280), (255, 254, 268, 279), (253, 250, 275, 278), (252, 249, 274, 277), (251, 248, 273, 276), (250, 247, 272, 275), (249, 246, 271, 274), (248, 244, 270, 273), (247, 242, 269, 272), (246, 245, 267, 271), (244, 243, 266, 270), (242, 241, 265, 269), (35, 34, 312, 293), (42, 41, 311, 291), (27, 26, 310, 289), (34, 33, 309, 312), (41, 40, 308, 311), (26, 25, 307, 310), (24, 47, 305, 306), (33, 32, 304, 309), (40, 39, 303, 308), (25, 24, 306, 307), (47, 46, 302, 305), (32, 31, 301, 304), (39, 38, 300, 303), (46, 45, 299, 302), (31, 30, 298, 301), (38, 37, 297, 300), (45, 44, 296, 299), (30, 29, 295, 298), (37, 36, 294, 297), (44, 43, 292, 296), (29, 28, 290, 295), (36, 35, 293, 294), (43, 42, 291, 292), (28, 27, 289, 290), (13, 12, 336, 313), (12, 11, 335, 336), (11, 10, 334, 335), (0, 23, 333, 315), (10, 9, 332, 334), (23, 22, 331, 333), (9, 8, 330, 332), (22, 21, 329, 331), (8, 7, 328, 330), (21, 20, 327, 329), (7, 6, 326, 328), (20, 19, 325, 327), (6, 5, 324, 326), (19, 18, 323, 325), (5, 4, 322, 324), (18, 17, 321, 323), (4, 3, 320, 322), (17, 16, 319, 321), (3, 2, 318, 320), (16, 15, 317, 319), (2, 1, 316, 318), (15, 14, 314, 317), (1, 0, 315, 316), (14, 13, 313, 314), (5, 341, 360, 4), (12, 339, 359, 11), (19, 337, 358, 18), (4, 360, 357, 3), (11, 359, 356, 10), (18, 358, 355, 17), (3, 357, 354, 2), (10, 356, 353, 9), (17, 355, 352, 16), (2, 354, 351, 1), (0, 350, 349, 23), (9, 353, 348, 8), (16, 352, 347, 15), (1, 351, 350, 0), (23, 349, 346, 22), (8, 348, 345, 7), (15, 347, 344, 14), (22, 346, 343, 21), (7, 345, 342, 6), (14, 344, 340, 13), (21, 343, 338, 20), (6, 342, 341, 5), (13, 340, 339, 12), (20, 338, 337, 19), (341, 363, 384, 360), (339, 362, 383, 359), (337, 361, 382, 358), (360, 384, 381, 357), (359, 383, 380, 356), (358, 382, 379, 355), (357, 381, 378, 354), (356, 380, 377, 353), (355, 379, 376, 352), (354, 378, 375, 351), (350, 364, 374, 349), (353, 377, 373, 348), (352, 376, 372, 347), (351, 375, 364, 350), (349, 374, 371, 346), (348, 373, 370, 345), (347, 372, 369, 344), (346, 371, 368, 343), (345, 370, 367, 342), (344, 369, 366, 340), (343, 368, 365, 338), (342, 367, 363, 341), (340, 366, 362, 339), (338, 365, 361, 337), (132, 133, 390, 408), (139, 140, 388, 407), (124, 125, 386, 406), (131, 132, 408, 405), (138, 139, 407, 404), (123, 124, 406, 403), (130, 131, 405, 402), (137, 138, 404, 401), (122, 123, 403, 399), (144, 121, 400, 398), (129, 130, 402, 397), (136, 137, 401, 396), (121, 122, 399, 400), (143, 144, 398, 395), (128, 129, 397, 394), (135, 136, 396, 393), (142, 143, 395, 392), (127, 128, 394, 391), (134, 135, 393, 389), (141, 142, 392, 387), (126, 127, 391, 385), (133, 134, 389, 390), (140, 141, 387, 388), (125, 126, 385, 386), (41, 42, 414, 432), (26, 27, 412, 431), (33, 34, 410, 430), (40, 41, 432, 429), (25, 26, 431, 427), (47, 24, 428, 426), (32, 33, 430, 425), (39, 40, 429, 424), (24, 25, 427, 428), (46, 47, 426, 423), (31, 32, 425, 422), (38, 39, 424, 421), (45, 46, 423, 420), (30, 31, 422, 419), (37, 38, 421, 418), (44, 45, 420, 417), (29, 30, 419, 416), (36, 37, 418, 415), (43, 44, 417, 413), (28, 29, 416, 411), (35, 36, 415, 409), (42, 43, 413, 414), (27, 28, 411, 412), (34, 35, 409, 410), (160, 161, 440, 456), (145, 146, 438, 435), (167, 168, 436, 455), (152, 153, 434, 454), (159, 160, 456, 453), (166, 167, 455, 452), (151, 152, 454, 451), (158, 159, 453, 450), (165, 166, 452, 449), (150, 151, 451, 448), (157, 158, 450, 447), (164, 165, 449, 446), (149, 150, 448, 445), (156, 157, 447, 444), (163, 164, 446, 443), (148, 149, 445, 442), (155, 156, 444, 441), (162, 163, 443, 439), (147, 148, 442, 437), (154, 155, 441, 433), (161, 162, 439, 440), (146, 147, 437, 438), (168, 145, 435, 436), (153, 154, 433, 434), (233, 234, 474, 473), (226, 227, 467, 466), (219, 220, 460, 459), (234, 235, 475, 474), (227, 484, 468, 467), (220, 221, 461, 460), (235, 236, 476, 475), (484, 492, 469, 468), (221, 222, 462, 461), (236, 237, 477, 476), (492, 491, 470, 469), (222, 223, 463, 462), (237, 238, 478, 477), (491, 231, 471, 470), (223, 224, 464, 463), (238, 239, 479, 478), (231, 232, 472, 471), (224, 225, 465, 464), (239, 240, 480, 479), (217, 218, 458, 457), (232, 233, 473, 472), (225, 226, 466, 465), (240, 217, 457, 480), (218, 219, 459, 458), (205, 204, 482, 490), (228, 229, 492, 484), (204, 228, 484, 482), (229, 205, 490, 492), (486, 485, 487, 488), (205, 229, 487, 485), (229, 228, 488, 487), (228, 204, 486, 488), (206, 481, 490, 489), (483, 230, 491, 492), (481, 483, 492, 490), (230, 206, 489, 491), (494, 493, 495, 496), (481, 206, 493, 494), (206, 230, 495, 493), (230, 483, 496, 495), (458, 459, 460, 461, 462, 463, 464, 465, 466, 467, 468, 469, 470, 471, 472, 473, 474, 475, 476, 477, 478, 479, 480, 457)])
me_circle.polygons.foreach_set('use_smooth', [True] * 509)
me_circle.polygons.foreach_set('material_index', [3, 3, 3, 3, 3, 3, 3, 3, 3, 3, 3, 3, 3, 3, 3, 3, 3, 3, 3, 3, 3, 3, 3, 3, 3, 3, 3, 3, 3, 3, 3, 3, 3, 3, 3, 3, 3, 3, 3, 3, 3, 3, 3, 3, 3, 3, 3, 3, 3, 3, 3, 3, 3, 3, 3, 3, 3, 3, 3, 3, 3, 3, 3, 3, 3, 3, 3, 3, 3, 3, 3, 3, 3, 3, 3, 3, 3, 3, 3, 3, 3, 3, 3, 3, 3, 3, 3, 3, 3, 3, 3, 3, 3, 3, 3, 3, 3, 3, 3, 3, 3, 3, 3, 3, 3, 3, 3, 3, 3, 3, 3, 3, 3, 3, 3, 3, 3, 3, 3, 3, 3, 3, 3, 3, 3, 3, 3, 3, 3, 3, 3, 3, 2, 2, 2, 2, 2, 2, 2, 2, 2, 2, 2, 2, 2, 2, 2, 2, 2, 2, 2, 2, 2, 2, 2, 2, 2, 2, 2, 2, 2, 2, 2, 2, 2, 2, 2, 2, 2, 2, 2, 2, 2, 2, 2, 2, 2, 2, 2, 2, 2, 2, 2, 2, 2, 2, 2, 2, 2, 2, 2, 2, 2, 2, 2, 2, 2, 2, 2, 2, 2, 2, 2, 2, 2, 2, 2, 2, 2, 2, 2, 2, 2, 2, 2, 2, 2, 2, 2, 2, 2, 2, 2, 2, 2, 2, 2, 2, 2, 2, 2, 2, 2, 2, 2, 2, 2, 2, 2, 2, 2, 2, 2, 2, 2, 2, 2, 2, 2, 2, 2, 2, 3, 3, 3, 3, 3, 3, 3, 3, 3, 3, 3, 3, 3, 3, 3, 3, 3, 3, 3, 3, 3, 3, 3, 3, 3, 3, 3, 3, 3, 3, 3, 3, 3, 3, 3, 3, 3, 3, 3, 3, 3, 3, 3, 3, 3, 3, 3, 3, 3, 3, 3, 3, 3, 3, 3, 3, 3, 3, 3, 3, 3, 3, 3, 3, 3, 3, 3, 3, 3, 3, 3, 3, 3, 3, 3, 3, 3, 3, 3, 3, 3, 3, 3, 3, 3, 3, 3, 3, 3, 3, 3, 3, 3, 3, 3, 3, 3, 3, 3, 3, 3, 3, 3, 3, 3, 3, 3, 3, 3, 3, 3, 3, 3, 3, 3, 3, 3, 3, 3, 3, 3, 3, 3, 3, 3, 3, 3, 3, 3, 3, 3, 3, 3, 3, 3, 3, 3, 3, 3, 3, 3, 3, 3, 3, 2, 2, 2, 2, 2, 2, 2, 2, 2, 2, 2, 2, 2, 2, 2, 2, 2, 2, 2, 2, 2, 2, 2, 2, 2, 2, 2, 2, 2, 2, 2, 2, 2, 2, 2, 2, 2, 2, 2, 2, 2, 2, 2, 2, 2, 2, 2, 2, 2, 2, 2, 2, 2, 2, 2, 2, 2, 2, 2, 2, 2, 2, 2, 2, 2, 2, 2, 2, 2, 2, 2, 2, 2, 2, 2, 2, 2, 2, 2, 2, 2, 2, 2, 2, 2, 2, 2, 2, 2, 2, 2, 2, 2, 2, 2, 2, 2, 2, 2, 2, 1, 2, 2, 2, 2, 2, 2, 2, 1, 2, 2, 2, 2])
_uv = me_circle.uv_layers.new(name='UVMap')
_uv.uv.foreach_set('vector', [0.0, 0.0, 0.0, 0.0, 0.0, 0.0, 0.0, 0.0, 0.0, 0.0, 0.0, 0.0, 0.0, 0.0, 0.0, 0.0, 0.0, 0.0, 0.0, 0.0, 0.0, 0.0, 0.0, 0.0, 0.0, 0.0, 0.0, 0.0, 0.0, 0.0, 0.0, 0.0, 0.0, 0.0, 0.0, 0.0, 0.0, 0.0, 0.0, 0.0, 0.0, 0.0, 0.0, 0.0, 0.0, 0.0, 0.0, 0.0, 0.0, 0.0, 0.0, 0.0, 0.0, 0.0, 0.0, 0.0, 0.0, 0.0, 0.0, 0.0, 0.0, 0.0, 0.0, 0.0, 0.0, 0.0, 0.0, 0.0, 0.0, 0.0, 0.0, 0.0, 0.0, 0.0, 0.0, 0.0, 0.0, 0.0, 0.0, 0.0, 0.0, 0.0, 0.0, 0.0, 0.0, 0.0, 0.0, 0.0, 0.0, 0.0, 0.0, 0.0, 0.0, 0.0, 0.0, 0.0, 0.0, 0.0, 0.0, 0.0, 0.0, 0.0, 0.0, 0.0, 0.0, 0.0, 0.0, 0.0, 0.0, 0.0, 0.0, 0.0, 0.0, 0.0, 0.0, 0.0, 0.0, 0.0, 0.0, 0.0, 0.0, 0.0, 0.0, 0.0, 0.0, 0.0, 0.0, 0.0, 0.0, 0.0, 0.0, 0.0, 0.0, 0.0, 0.0, 0.0, 0.0, 0.0, 0.0, 0.0, 0.0, 0.0, 0.0, 0.0, 0.0, 0.0, 0.0, 0.0, 0.0, 0.0, 0.0, 0.0, 0.0, 0.0, 0.0, 0.0, 0.0, 0.0, 0.0, 0.0, 0.0, 0.0, 0.0, 0.0, 0.0, 0.0, 0.0, 0.0, 0.0, 0.0, 0.0, 0.0, 0.0, 0.0, 0.0, 0.0, 0.0, 0.0, 0.0, 0.0, 0.0, 0.0, 0.0, 0.0, 0.0, 0.0, 0.0, 0.0, 0.0, 0.0, 0.0, 0.0, 0.0, 0.0, 0.0, 0.0, 0.0, 0.0, 0.0, 0.0, 0.0, 0.0, 0.0, 0.0, 0.0, 0.0, 0.0, 0.0, 0.0, 0.0, 0.0, 0.0, 0.0, 0.0, 0.0, 0.0, 0.0, 0.0, 0.0, 0.0, 0.0, 0.0, 0.0, 0.0, 0.0, 0.0, 0.0, 0.0, 0.0, 0.0, 0.0, 0.0, 0.0, 0.0, 0.0, 0.0, 0.0, 0.0, 0.0, 0.0, 0.0, 0.0, 0.0, 0.0, 0.0, 0.0, 0.0, 0.0, 0.0, 0.0, 0.0, 0.0, 0.0, 0.0, 0.0, 0.0, 0.0, 0.0, 0.0, 0.0, 0.0, 0.0, 0.0, 0.0, 0.0, 0.0, 0.0, 0.0, 0.0, 0.0, 0.0, 0.0, 0.0, 0.0, 0.0, 0.0, 0.0, 0.0, 0.0, 0.0, 0.0, 0.0, 0.0, 0.0, 0.0, 0.0, 0.0, 0.0, 0.0, 0.0, 0.0, 0.0, 0.0, 0.0, 0.0, 0.0, 0.0, 0.0, 0.0, 0.0, 0.0, 0.0, 0.0, 0.0, 0.0, 0.0, 0.0, 0.0, 0.0, 0.0, 0.0, 0.0, 0.0, 0.0, 0.0, 0.0, 0.0, 0.0, 0.0, 0.0, 0.0, 0.0, 0.0, 0.0, 0.0, 0.0, 0.0, 0.0, 0.0, 0.0, 0.0, 0.0, 0.0, 0.0, 0.0, 0.0, 0.0, 0.0, 0.0, 0.0, 0.0, 0.0, 0.0, 0.0, 0.0, 0.0, 0.0, 0.0, 0.0, 0.0, 0.0, 0.0, 0.0, 0.0, 0.0, 0.0, 0.0, 0.0, 0.0, 0.0, 0.0, 0.0, 0.0, 0.0, 0.0, 0.0, 0.0, 0.0, 0.0, 0.0, 0.0, 0.0, 0.0, 0.0, 0.0, 0.0, 0.0, 0.0, 0.0, 0.0, 0.0, 0.0, 0.0, 0.0, 0.0, 0.0, 0.0, 0.0, 0.0, 0.0, 0.0, 0.0, 0.0, 0.0, 0.0, 0.0, 0.0, 0.0, 0.0, 0.0, 0.0, 0.0, 0.0, 0.0, 0.0, 0.0, 0.0, 0.0, 0.0, 0.0, 0.0, 0.0, 0.0, 0.0, 0.0, 0.0, 0.0, 0.0, 0.0, 0.0, 0.0, 0.0, 0.0, 0.0, 0.0, 0.0, 0.0, 0.0, 0.0, 0.0, 0.0, 0.0, 0.0, 0.0, 0.0, 0.0, 0.0, 0.0, 0.0, 0.0, 0.0, 0.0, 0.0, 0.0, 0.0, 0.0, 0.0, 0.0, 0.0, 0.0, 0.0, 0.0, 0.0, 0.0, 0.0, 0.0, 0.0, 0.0, 0.0, 0.0, 0.0, 0.0, 0.0, 0.0, 0.0, 0.0, 0.0, 0.0, 0.0, 0.0, 0.0, 0.0, 0.0, 0.0, 0.0, 0.0, 0.0, 0.0, 0.0, 0.0, 0.0, 0.0, 0.0, 0.0, 0.0, 0.0, 0.0, 0.0, 0.0, 0.0, 0.0, 0.0, 0.0, 0.0, 0.0, 0.0, 0.0, 0.0, 0.0, 0.0, 0.0, 0.0, 0.0, 0.0, 0.0, 0.0, 0.0, 0.0, 0.0, 0.0, 0.0, 0.0, 0.0, 0.0, 0.0, 0.0, 0.0, 0.0, 0.0, 0.0, 0.0, 0.0, 0.0, 0.0, 0.0, 0.0, 0.0, 0.0, 0.0, 0.0, 0.0, 0.0, 0.0, 0.0, 0.0, 0.0, 0.0, 0.0, 0.0, 0.0, 0.0, 0.0, 0.0, 0.0, 0.0, 0.0, 0.0, 0.0, 0.0, 0.0, 0.0, 0.0, 0.0, 0.0, 0.0, 0.0, 0.0, 0.0, 0.0, 0.0, 0.0, 0.0, 0.0, 0.0, 0.0, 0.0, 0.0, 0.0, 0.0, 0.0, 0.0, 0.0, 0.0, 0.0, 0.0, 0.0, 0.0, 0.0, 0.0, 0.0, 0.0, 0.0, 0.0, 0.0, 0.0, 0.0, 0.0, 0.0, 0.0, 0.0, 0.0, 0.0, 0.0, 0.0, 0.0, 0.0, 0.0, 0.0, 0.0, 0.0, 0.0, 0.0, 0.0, 0.0, 0.0, 0.0, 0.0, 0.0, 0.0, 0.0, 0.0, 0.0, 0.0, 0.0, 0.0, 0.0, 0.0, 0.0, 0.0, 0.0, 0.0, 0.0, 0.0, 0.0, 0.0, 0.0, 0.0, 0.0, 0.0, 0.0, 0.0, 0.0, 0.0, 0.0, 0.0, 0.0, 0.0, 0.0, 0.0, 0.0, 0.0, 0.0, 0.0, 0.0, 0.0, 0.0, 0.0, 0.0, 0.0, 0.0, 0.0, 0.0, 0.0, 0.0, 0.0, 0.0, 0.0, 0.0, 0.0, 0.0, 0.0, 0.0, 0.0, 0.0, 0.0, 0.0, 0.0, 0.0, 0.0, 0.0, 0.0, 0.0, 0.0, 0.0, 0.0, 0.0, 0.0, 0.0, 0.0, 0.0, 0.0, 0.0, 0.0, 0.0, 0.0, 0.0, 0.0, 0.0, 0.0, 0.0, 0.0, 0.0, 0.0, 0.0, 0.0, 0.0, 0.0, 0.0, 0.0, 0.0, 0.0, 0.0, 0.0, 0.0, 0.0, 0.0, 0.0, 0.0, 0.0, 0.0, 0.0, 0.0, 0.0, 0.0, 0.0, 0.0, 0.0, 0.0, 0.0, 0.0, 0.0, 0.0, 0.0, 0.0, 0.0, 0.0, 0.0, 0.0, 0.0, 0.0, 0.0, 0.0, 0.0, 0.0, 0.0, 0.0, 0.0, 0.0, 0.0, 0.0, 0.0, 0.0, 0.0, 0.0, 0.0, 0.0, 0.0, 0.0, 0.0, 0.0, 0.0, 0.0, 0.0, 0.0, 0.0, 0.0, 0.0, 0.0, 0.0, 0.0, 0.0, 0.0, 0.0, 0.0, 0.0, 0.0, 0.0, 0.0, 0.0, 0.0, 0.0, 0.0, 0.0, 0.0, 0.0, 0.0, 0.0, 0.0, 0.0, 0.0, 0.0, 0.0, 0.0, 0.0, 0.0, 0.0, 0.0, 0.0, 0.0, 0.0, 0.0, 0.0, 0.0, 0.0, 0.0, 0.0, 0.0, 0.0, 0.0, 0.0, 0.0, 0.0, 0.0, 0.0, 0.0, 0.0, 0.0, 0.0, 0.0, 0.0, 0.0, 0.0, 0.0, 0.0, 0.0, 0.0, 0.0, 0.0, 0.0, 0.0, 0.0, 0.0, 0.0, 0.0, 0.0, 0.0, 0.0, 0.0, 0.0, 0.0, 0.0, 0.0, 0.0, 0.0, 0.0, 0.0, 0.0, 0.0, 0.0, 0.0, 0.0, 0.0, 0.0, 0.0, 0.0, 0.0, 0.0, 0.0, 0.0, 0.0, 0.0, 0.0, 0.0, 0.0, 0.0, 0.0, 0.0, 0.0, 0.0, 0.0, 0.0, 0.0, 0.0, 0.0, 0.0, 0.0, 0.0, 0.0, 0.0, 0.0, 0.0, 0.0, 0.0, 0.0, 0.0, 0.0, 0.0, 0.0, 0.0, 0.0, 0.0, 0.0, 0.0, 0.0, 0.0, 0.0, 0.0, 0.0, 0.0, 0.0, 0.0, 0.0, 0.0, 0.0, 0.0, 0.0, 0.0, 0.0, 0.0, 0.0, 0.0, 0.0, 0.0, 0.0, 0.0, 0.0, 0.0, 0.0, 0.0, 0.0, 0.0, 0.0, 0.0, 0.0, 0.0, 0.0, 0.0, 0.0, 0.0, 0.0, 0.0, 0.0, 0.0, 0.0, 0.0, 0.0, 0.0, 0.0, 0.0, 0.0, 0.0, 0.0, 0.0, 0.0, 0.0, 0.0, 0.0, 0.0, 0.0, 0.0, 0.0, 0.0, 0.0, 0.0, 0.0, 0.0, 0.0, 0.0, 0.0, 0.0, 0.0, 0.0, 0.0, 0.0, 0.0, 0.0, 0.0, 0.0, 0.0, 0.0, 0.0, 0.0, 0.0, 0.0, 0.0, 0.0, 0.0, 0.0, 0.0, 0.0, 0.0, 0.0, 0.0, 0.0, 0.0, 0.0, 0.0, 0.0, 0.0, 0.0, 0.0, 0.0, 0.0, 0.0, 0.0, 0.0, 0.0, 0.0, 0.0, 0.0, 0.0, 0.0, 0.0, 0.0, 0.0, 0.0, 0.0, 0.0, 0.0, 0.0, 0.0, 0.0, 0.0, 0.0, 0.0, 0.0, 0.0, 0.0, 0.0, 0.0, 0.0, 0.0, 0.0, 0.0, 0.0, 0.0, 0.0, 0.0, 0.0, 0.0, 0.0, 0.0, 0.0, 0.0, 0.0, 0.0, 0.0, 0.0, 0.0, 0.0, 0.0, 0.0, 0.0, 0.0, 0.0, 0.0, 0.0, 0.0, 0.0, 0.0, 0.0, 0.0, 0.0, 0.0, 0.0, 0.0, 0.0, 0.0, 0.0, 0.0, 0.0, 0.0, 0.0, 0.0, 0.0, 0.0, 0.0, 0.0, 0.0, 0.0, 0.0, 0.0, 0.0, 0.0, 0.0, 0.0, 0.0, 0.0, 0.0, 0.0, 0.0, 0.0, 0.0, 0.0, 0.0, 0.0, 0.0, 0.0, 0.0, 0.0, 0.0, 0.0, 0.0, 0.0, 0.0, 0.0, 0.0, 0.0, 0.0, 0.0, 0.0, 0.0, 0.0, 0.0, 0.0, 0.0, 0.0, 0.0, 0.0, 0.0, 0.0, 0.0, 0.0, 0.0, 0.0, 0.0, 0.0, 0.0, 0.0, 0.0, 0.0, 0.0, 0.0, 0.0, 0.0, 0.0, 0.0, 0.0, 0.0, 0.0, 0.0, 0.0, 0.0, 0.0, 0.0, 0.0, 0.0, 0.0, 0.0, 0.0, 0.0, 0.0, 0.0, 0.0, 0.0, 0.0, 0.0, 0.0, 0.0, 0.0, 0.0, 0.0, 0.0, 0.0, 0.0, 0.0, 0.0, 0.0, 0.0, 0.0, 0.0, 0.0, 0.0, 0.0, 0.0, 0.0, 0.0, 0.0, 0.0, 0.0, 0.0, 0.0, 0.0, 0.0, 0.0, 0.0, 0.0, 0.0, 0.0, 0.0, 0.0, 0.0, 0.0, 0.0, 0.0, 0.0, 0.0, 0.0, 0.0, 0.0, 0.0, 0.0, 0.0, 0.0, 0.0, 0.0, 0.0, 0.0, 0.0, 0.0, 0.0, 0.0, 0.0, 0.0, 0.0, 0.0, 0.0, 0.0, 0.0, 0.0, 0.0, 0.0, 0.0, 0.0, 0.0, 0.0, 0.0, 0.0, 0.0, 0.0, 0.0, 0.0, 0.0, 0.0, 0.0, 0.0, 0.0, 0.0, 0.0, 0.0, 0.0, 0.0, 0.0, 0.0, 0.0, 0.0, 0.0, 0.0, 0.0, 0.0, 0.0, 0.0, 0.0, 0.0, 0.0, 0.0, 0.0, 0.0, 0.0, 0.0, 0.0, 0.0, 0.0, 0.0, 0.0, 0.0, 0.0, 0.0, 0.0, 0.0, 0.0, 0.0, 0.0, 0.0, 0.0, 0.0, 0.0, 0.0, 0.0, 0.0, 0.0, 0.0, 0.0, 0.0, 0.0, 0.0, 0.0, 0.0, 0.0, 0.0, 0.0, 0.0, 0.0, 0.0, 0.0, 0.0, 0.0, 0.0, 0.0, 0.0, 0.0, 0.0, 0.0, 0.0, 0.0, 0.0, 0.0, 0.0, 0.0, 0.0, 0.0, 0.0, 0.0, 0.0, 0.0, 0.0, 0.0, 0.0, 0.0, 0.0, 0.0, 0.0, 0.0, 0.0, 0.0, 0.0, 0.0, 0.0, 0.0, 0.0, 0.0, 0.0, 0.0, 0.0, 0.0, 0.0, 0.0, 0.0, 0.0, 0.0, 0.0, 0.0, 0.0, 0.0, 0.0, 0.0, 0.0, 0.0, 0.0, 0.0, 0.0, 0.0, 0.0, 0.0, 0.0, 0.0, 0.0, 0.0, 0.0, 0.0, 0.0, 0.0, 0.0, 0.0, 0.0, 0.0, 0.0, 0.0, 0.0, 0.0, 0.0, 0.0, 0.0, 0.0, 0.0, 0.0, 0.0, 0.0, 0.0, 0.0, 0.0, 0.0, 0.0, 0.0, 0.0, 0.0, 0.0, 0.0, 0.0, 0.0, 0.0, 0.0, 0.0, 0.0, 0.0, 0.0, 0.0, 0.0, 0.0, 0.0, 0.0, 0.0, 0.0, 0.0, 0.0, 0.0, 0.0, 0.0, 0.0, 0.0, 0.0, 0.0, 0.0, 0.0, 0.0, 0.0, 0.0, 0.0, 0.0, 0.0, 0.0, 0.0, 0.0, 0.0, 0.0, 0.0, 0.0, 0.0, 0.0, 0.0, 0.0, 0.0, 0.0, 0.0, 0.0, 0.0, 0.0, 0.0, 0.0, 0.0, 0.0, 0.0, 0.0, 0.0, 0.0, 0.0, 0.0, 0.0, 0.0, 0.0, 0.0, 0.0, 0.0, 0.0, 0.0, 0.0, 0.0, 0.0, 0.0, 0.0, 0.0, 0.0, 0.0, 0.0, 0.0, 0.0, 0.0, 0.0, 0.0, 0.0, 0.0, 0.0, 0.0, 0.0, 0.0, 0.0, 0.0, 0.0, 0.0, 0.0, 0.0, 0.0, 0.0, 0.0, 0.0, 0.0, 0.0, 0.0, 0.0, 0.0, 0.0, 0.0, 0.0, 0.0, 0.0, 0.0, 0.0, 0.0, 0.0, 0.0, 0.0, 0.0, 0.0, 0.0, 0.0, 0.0, 0.0, 0.0, 0.0, 0.0, 0.0, 0.0, 0.0, 0.0, 0.0, 0.0, 0.0, 0.0, 0.0, 0.0, 0.0, 0.0, 0.0, 0.0, 0.0, 0.0, 0.0, 0.0, 0.0, 0.0, 0.0, 0.0, 0.0, 0.0, 0.0, 0.0, 0.0, 0.0, 0.0, 0.0, 0.0, 0.0, 0.0, 0.0, 0.0, 0.0, 0.0, 0.0, 0.0, 0.0, 0.0, 0.0, 0.0, 0.0, 0.0, 0.0, 0.0, 0.0, 0.0, 0.0, 0.0, 0.0, 0.0, 0.0, 0.0, 0.0, 0.0, 0.0, 0.0, 0.0, 0.0, 0.0, 0.0, 0.0, 0.0, 0.0, 0.0, 0.0, 0.0, 0.0, 0.0, 0.0, 0.0, 0.0, 0.0, 0.0, 0.0, 0.0, 0.0, 0.0, 0.0, 0.0, 0.0, 0.0, 0.0, 0.0, 0.0, 0.0, 0.0, 0.0, 0.0, 0.0, 0.0, 0.0, 0.0, 0.0, 0.0, 0.0, 0.0, 0.0, 0.0, 0.0, 0.0, 0.0, 0.0, 0.0, 0.0, 0.0, 0.0, 0.0, 0.0, 0.0, 0.0, 0.0, 0.0, 0.0, 0.0, 0.0, 0.0, 0.0, 0.0, 0.0, 0.0, 0.0, 0.0, 0.0, 0.0, 0.0, 0.0, 0.0, 0.0, 0.0, 0.0, 0.0, 0.0, 0.0, 0.0, 0.0, 0.0, 0.0, 0.0, 0.0, 0.0, 0.0, 0.0, 0.0, 0.0, 0.0, 0.0, 0.0, 0.0, 0.0, 0.0, 0.0, 0.0, 0.0, 0.0, 0.0, 0.0, 0.0, 0.0, 0.0, 0.0, 0.0, 0.0, 0.0, 0.0, 0.0, 0.0, 0.0, 0.0, 0.0, 0.0, 0.0, 0.0, 0.0, 0.0, 0.0, 0.0, 0.0, 0.0, 0.0, 0.0, 0.0, 0.0, 0.0, 0.0, 0.0, 0.0, 0.0, 0.0, 0.0, 0.0, 0.0, 0.0, 0.0, 0.0, 0.0, 0.0, 0.0, 0.0, 0.0, 0.0, 0.0, 0.0, 0.0, 0.0, 0.0, 0.0, 0.0, 0.0, 0.0, 0.0, 0.0, 0.0, 0.0, 0.0, 0.0, 0.0, 0.0, 0.0, 0.0, 0.0, 0.0, 0.0, 0.0, 0.0, 0.0, 0.0, 0.0, 0.0, 0.0, 0.0, 0.0, 0.0, 0.0, 0.0, 0.0, 0.0, 0.0, 0.0, 0.0, 0.0, 0.0, 0.0, 0.0, 0.0, 0.0, 0.0, 0.0, 0.0, 0.0, 0.0, 0.0, 0.0, 0.0, 0.0, 0.0, 0.0, 0.0, 0.0, 0.0, 0.0, 0.0, 0.0, 0.0, 0.0, 0.0, 0.0, 0.0, 0.0, 0.0, 0.0, 0.0, 0.0, 0.0, 0.0, 0.0, 0.0, 0.0, 0.0, 0.0, 0.0, 0.0, 0.0, 0.0, 0.0, 0.0, 0.0, 0.0, 0.0, 0.0, 0.0, 0.0, 0.0, 0.0, 0.0, 0.0, 0.0, 0.0, 0.0, 0.0, 0.0, 0.0, 0.0, 0.0, 0.0, 0.0, 0.0, 0.0, 0.0, 0.0, 0.0, 0.0, 0.0, 0.0, 0.0, 0.0, 0.0, 0.0, 0.0, 0.0, 0.0, 0.0, 0.0, 0.0, 0.0, 0.0, 0.0, 0.0, 0.0, 0.0, 0.0, 0.0, 0.0, 0.0, 0.0, 0.0, 0.0, 0.0, 0.0, 0.0, 0.0, 0.0, 0.0, 0.0, 0.0, 0.0, 0.0, 0.0, 0.0, 0.0, 0.0, 0.0, 0.0, 0.0, 0.0, 0.0, 0.0, 0.0, 0.0, 0.0, 0.0, 0.0, 0.0, 0.0, 0.0, 0.0, 0.0, 0.0, 0.0, 0.0, 0.0, 0.0, 0.0, 0.0, 0.0, 0.0, 0.0, 0.0, 0.0, 0.0, 0.0, 0.0, 0.0, 0.0, 0.0, 0.0, 0.0, 0.0, 0.0, 0.0, 0.0, 0.0, 0.0, 0.0, 0.0, 0.0, 0.0, 0.0, 0.0, 0.0, 0.0, 0.0, 0.0, 0.0, 0.0, 0.0, 0.0, 0.0, 0.0, 0.0, 0.0, 0.0, 0.0, 0.0, 0.0, 0.0, 0.0, 0.0, 0.0, 0.0, 0.0, 0.0, 0.0, 0.0, 0.0, 0.0, 0.0, 0.0, 0.0, 0.0, 0.0, 0.0, 0.0, 0.0, 0.0, 0.0, 0.0, 0.0, 0.0, 0.0, 0.0, 0.0, 0.0, 0.0, 0.0, 0.0, 0.0, 0.0, 0.0, 0.0, 0.0, 0.0, 0.0, 0.0, 0.0, 0.0, 0.0, 0.0, 0.0, 0.0, 0.0, 0.0, 0.0, 0.0, 0.0, 0.0, 0.0, 0.0, 0.0, 0.0, 0.0, 0.0, 0.0, 0.0, 0.0, 0.0, 0.0, 0.0, 0.0, 0.0, 0.0, 0.0, 0.0, 0.0, 0.0, 0.0, 0.0, 0.0, 0.0, 0.0, 0.0, 0.0, 0.0, 0.0, 0.0, 0.0, 0.0, 0.0, 0.0, 0.0, 0.0, 0.0, 0.0, 0.0, 0.0, 0.0, 0.0, 0.0, 0.0, 0.0, 0.0, 0.0, 0.0, 0.0, 0.0, 0.0, 0.0, 0.0, 0.0, 0.0, 0.0, 0.0, 0.0, 0.0, 0.0, 0.0, 0.0, 0.0, 0.0, 0.0, 0.0, 0.0, 0.0, 0.0, 0.0, 0.0, 0.0, 0.0, 0.0, 0.0, 0.0, 0.0, 0.0, 0.0, 0.0, 0.0, 0.0, 0.0, 0.0, 0.0, 0.0, 0.0, 0.0, 0.0, 0.0, 0.0, 0.0, 0.0, 0.0, 0.0, 0.0, 0.0, 0.0, 0.0, 0.0, 0.0, 0.0, 0.0, 0.0, 0.0, 0.0, 0.0, 0.0, 0.0, 0.0, 0.0, 0.0, 0.0, 0.0, 0.0, 0.0, 0.0, 0.0, 0.0, 0.0, 0.0, 0.0, 0.0, 0.0, 0.0, 0.0, 0.0, 0.0, 0.0, 0.0, 0.0, 0.0, 0.0, 0.0, 0.0, 0.0, 0.0, 0.0, 0.0, 0.0, 0.0, 0.0, 0.0, 0.0, 0.0, 0.0, 0.0, 0.0, 0.0, 0.0, 0.0, 0.0, 0.0, 0.0, 0.0, 0.0, 0.0, 0.0, 0.0, 0.0, 0.0, 0.0, 0.0, 0.0, 0.0, 0.0, 0.0, 0.0, 0.0, 0.0, 0.0, 0.0, 0.0, 0.0, 0.0, 0.0, 0.0, 0.0, 0.0, 0.0, 0.0, 0.0, 0.0, 0.0, 0.0, 0.0, 0.0, 0.0, 0.0, 0.0, 0.0, 0.0, 0.0, 0.0, 0.0, 0.0, 0.0, 0.0, 0.0, 0.0, 0.0, 0.0, 0.0, 0.0, 0.0, 0.0, 0.0, 0.0, 0.0, 0.0, 0.0, 0.0, 0.0, 0.0, 0.0, 0.0, 0.0, 0.0, 0.0, 0.0, 0.0, 0.0, 0.0, 0.0, 0.0, 0.0, 0.0, 0.0, 0.0, 0.0, 0.0, 0.0, 0.0, 0.0, 0.0, 0.0, 0.0, 0.0, 0.0, 0.0, 0.0, 0.0, 0.0, 0.0, 0.0, 0.0, 0.0, 0.0, 0.0, 0.0, 0.0, 0.0, 0.0, 0.0, 0.0, 0.0, 0.0, 0.0, 0.0, 0.0, 0.0, 0.0, 0.0, 0.0, 0.0, 0.0, 0.0, 0.0, 0.0, 0.0, 0.0, 0.0, 0.0, 0.0, 0.0, 0.0, 0.0, 0.0, 0.0, 0.0, 0.0, 0.0, 0.0, 0.0, 0.0, 0.0, 0.0, 0.0, 0.0, 0.0, 0.0, 0.0, 0.0, 0.0, 0.0, 0.0, 0.0, 0.0, 0.0, 0.0, 0.0, 0.0, 0.0, 0.0, 0.0, 0.0, 0.0, 0.0, 0.0, 0.0, 0.0, 0.0, 0.0, 0.0, 0.0, 0.0, 0.0, 0.0, 0.0, 0.0, 0.0, 0.0, 0.0, 0.0, 0.0, 0.0, 0.0, 0.0, 0.0, 0.0, 0.0, 0.0, 0.0, 0.0, 0.0, 0.0, 0.0, 0.0, 0.0, 0.0, 0.0, 0.0, 0.0, 0.0, 0.0, 0.0, 0.0, 0.0, 0.0, 0.0, 0.0, 0.0, 0.0, 0.0, 0.0, 0.0, 0.0, 0.0, 0.0, 0.0, 0.0, 0.0, 0.0, 0.0, 0.0, 0.0, 0.0, 0.0, 0.0, 0.0, 0.0, 0.0, 0.0, 0.0, 0.0, 0.0, 0.0, 0.0, 0.0, 0.0, 0.0, 0.0, 0.0, 0.0, 0.0, 0.0, 0.0, 0.0, 0.0, 0.0, 0.0, 0.0, 0.0, 0.0, 0.0, 0.0, 0.0, 0.0, 0.0, 0.0, 0.0, 0.0, 0.0, 0.0, 0.0, 0.0, 0.0, 0.0, 0.0, 0.0, 0.0, 0.0, 0.0, 0.0, 0.0, 0.0, 0.0, 0.0, 0.0, 0.0, 0.0, 0.0, 0.0, 0.0, 0.0, 0.0, 0.0, 0.0, 0.0, 0.0, 0.0, 0.0, 0.0, 0.0, 0.0, 0.0, 0.0, 0.0, 0.0, 0.0, 0.0, 0.0, 0.0, 0.0, 0.0, 0.0, 0.0, 0.0, 0.0, 0.0, 0.0, 0.0, 0.0, 0.0, 0.0, 0.0, 0.0, 0.0, 0.0, 0.0, 0.0, 0.0, 0.0, 0.0, 0.0, 0.0, 0.0, 0.0, 0.0, 0.0, 0.0, 0.0, 0.0, 0.0, 0.0, 0.0, 0.0, 0.0, 0.0, 0.0, 0.0, 0.0, 0.0, 0.0, 0.0, 0.0, 0.0, 0.0, 0.0, 0.0, 0.0, 0.0, 0.0, 0.0, 0.0, 0.0, 0.0, 0.0, 0.0, 0.0, 0.0, 0.0, 0.0, 0.0, 0.0, 0.0, 0.0, 0.0, 0.0, 0.0, 0.0, 0.0, 0.0, 0.0, 0.0, 0.0, 0.0, 0.0, 0.0, 0.0, 0.0, 0.0, 0.0, 0.0, 0.0, 0.0, 0.0, 0.0, 0.0, 0.0, 0.0, 0.0, 0.0, 0.0, 0.0, 0.0, 0.0, 0.0, 0.0, 0.0, 0.0, 0.0, 0.0, 0.0, 0.0, 0.0, 0.0, 0.0, 0.0, 0.0, 0.0, 0.0, 0.0, 0.0, 0.0, 0.0, 0.0, 0.0, 0.0, 0.0, 0.0, 0.0, 0.0, 0.0, 0.0, 0.0, 0.0, 0.0, 0.0, 0.0, 0.0, 0.0, 0.0, 0.0, 0.0, 0.0, 0.0, 0.0, 0.0, 0.0, 0.0, 0.0, 0.0, 0.0, 0.0, 0.0, 0.0, 0.0, 0.0, 0.0, 0.0, 0.0, 0.0, 0.0, 0.0, 0.0, 0.0, 0.0, 0.0, 0.0, 0.0, 0.0, 0.0, 0.0, 0.0, 0.0, 0.0, 0.0, 0.0, 0.0, 0.0, 0.0, 0.0, 0.0, 0.0, 0.0, 0.0, 0.0, 0.0, 0.0, 0.0, 0.0, 0.0, 0.0, 0.0, 0.0, 0.0, 0.0, 0.0, 0.0, 0.0, 0.0, 0.0, 0.0, 0.0, 0.0, 0.0, 0.0, 0.0, 0.0, 0.0, 0.0, 0.0, 0.0, 0.0, 0.0, 0.0, 0.0, 0.0, 0.0, 0.0, 0.0, 0.0, 0.0, 0.0, 0.0, 0.0, 0.0, 0.0, 0.0, 0.0, 0.0, 0.0, 0.0, 0.0, 0.0, 0.0, 0.0, 0.0, 0.0, 0.0, 0.0, 0.0, 0.0, 0.0, 0.0, 0.0, 0.0, 0.0, 0.0, 0.0, 0.0, 0.0, 0.0, 0.0, 0.0, 0.0, 0.0, 0.0, 0.0, 0.0, 0.0, 0.0, 0.0, 0.0, 0.0, 0.0, 0.0, 0.0, 0.0, 0.0, 0.0, 0.0, 0.0, 0.0, 0.0, 0.0, 0.0, 0.0, 0.0, 0.0, 0.0, 0.0, 0.0, 0.0, 0.0, 0.0, 0.0, 0.0, 0.0, 0.0, 0.0, 0.0, 0.0, 0.0, 0.0, 0.0, 0.0, 0.0, 0.0, 0.0, 0.0, 0.0, 0.0, 0.0, 0.0, 0.0, 0.0, 0.0, 0.0, 0.0, 0.0, 0.0, 0.0, 0.0, 0.0, 0.0, 0.0, 0.0, 0.0, 0.0, 0.0, 0.0, 0.0, 0.0, 0.0, 0.0, 0.0, 0.0, 0.0, 0.0, 0.0, 0.0, 0.0, 0.0, 0.0, 0.0, 0.0, 0.0, 0.0, 0.0, 0.0, 0.0, 0.0, 0.0, 0.0, 0.0, 0.0, 0.0, 0.0, 0.0, 0.0, 0.0, 0.0, 0.0, 0.0, 0.0, 0.0, 0.0, 0.0, 0.0, 0.0, 0.0, 0.0, 0.0, 0.0, 0.0, 0.0, 0.0, 0.0, 0.0, 0.0, 0.0, 0.0, 0.0, 0.0, 0.0, 0.0, 0.0, 0.0, 0.0, 0.0, 0.0, 0.0, 0.0, 0.0, 0.0, 0.0, 0.0, 0.0, 0.0, 0.0, 0.0, 0.0, 0.0, 0.0, 0.0, 0.0, 0.0, 0.0, 0.0, 0.0, 0.0, 0.0, 0.0, 0.0, 0.0, 0.0, 0.0, 0.0, 0.0, 0.0, 0.0, 0.0, 0.0, 0.0, 0.0, 0.0, 0.0, 0.0, 0.0, 0.0, 0.0, 0.0, 0.0, 0.0, 0.0, 0.0, 0.0, 0.0, 0.0, 0.0, 0.0, 0.0, 0.0, 0.0, 0.0, 0.0, 0.0, 0.0, 0.0, 0.0, 0.0, 0.0, 0.0, 0.0, 0.0, 0.0, 0.0, 0.0, 0.0, 0.0, 0.0, 0.0, 0.0, 0.0, 0.0, 0.0, 0.0, 0.0, 0.0, 0.0, 0.0, 0.0, 0.0, 0.0, 0.0, 0.0, 0.0, 0.0, 0.0, 0.0, 0.0, 0.0, 0.0, 0.0, 0.0, 0.0, 0.0, 0.0, 0.0, 0.0, 0.0, 0.0, 0.0, 0.0, 0.0, 0.0, 0.0, 0.0, 0.0, 0.0, 0.0, 0.0, 0.0, 0.0, 0.0, 0.0, 0.0, 0.0, 0.0, 0.0, 0.0, 0.0, 0.0, 0.0, 0.0, 0.0, 0.0, 0.0, 0.0, 0.0, 0.0, 0.0, 0.0, 0.0, 0.0, 0.0, 0.0, 0.0, 0.0, 0.0, 0.0, 0.0, 0.0, 0.0, 0.0, 0.0, 0.0, 0.0, 0.0, 0.0, 0.0, 0.0, 0.0, 0.0, 0.0, 0.0, 0.0, 0.0, 0.0, 0.0, 0.0, 0.0, 0.0, 0.0, 0.0, 0.0, 0.0, 0.0, 0.0, 0.0, 0.0, 0.0, 0.0, 0.0, 0.0, 0.0, 0.0, 0.0, 0.0, 0.0, 0.0, 0.0, 0.0, 0.0, 0.0, 0.0, 0.0, 0.0, 0.0, 0.0, 0.0, 0.0, 0.0, 0.0, 0.0, 0.0, 0.0, 0.0, 0.0, 0.0, 0.0, 0.0, 0.0, 0.0, 0.0, 0.0, 0.0, 0.0, 0.0, 0.0, 0.0, 0.0, 0.0, 0.0, 0.0, 0.0, 0.0, 0.0, 0.0, 0.0, 0.0, 0.0, 0.0, 0.0, 0.0, 0.0, 0.0, 0.0, 0.0, 0.0, 0.0, 0.0, 0.0, 0.0, 0.0, 0.0, 0.0, 0.0, 0.0, 0.0, 0.0, 0.0, 0.0, 0.0, 0.0, 0.0, 0.0, 0.0, 0.0, 0.0, 0.0, 0.0, 0.0, 0.0, 0.0, 0.0, 0.0, 0.0, 0.0, 0.0, 0.0, 0.0, 0.0, 0.0, 0.0, 0.0, 0.0, 0.0, 0.0, 0.0, 0.0, 0.0, 0.0, 0.0, 0.0, 0.0, 0.0, 0.0, 0.0, 0.0, 0.0, 0.0, 0.0, 0.0, 0.0, 0.0, 0.0, 0.0, 0.0, 0.0, 0.0, 0.0, 0.0, 0.0, 0.0, 0.0, 0.0, 0.0, 0.0, 0.0, 0.0, 0.0, 0.0, 0.0, 0.0, 0.0, 0.0, 0.0, 0.0, 0.0, 0.0, 0.0, 0.0, 0.0, 0.0, 0.0, 0.0, 0.0, 0.0, 0.0, 0.0, 0.0, 0.0, 0.0, 0.0, 0.0, 0.0, 0.0, 0.0, 0.0, 0.0, 0.0, 0.0, 0.0, 0.0, 0.0, 0.0, 0.0, 0.0, 0.0, 0.0, 0.0, 0.0, 0.0, 0.0, 0.0, 0.0, 0.0, 0.0, 0.0, 0.0, 0.0, 0.0, 0.0, 0.0, 0.0, 0.0, 0.0, 0.0, 0.0, 0.0, 0.0, 0.0, 0.0, 0.0, 0.0, 0.0, 0.0, 0.0, 0.0, 0.0, 0.0, 0.0, 0.0, 0.0, 0.0, 0.0, 0.0, 0.0, 0.0, 0.0, 0.0, 0.0, 0.0, 0.0, 0.0, 0.0, 0.0, 0.0, 0.0, 0.0, 0.0, 0.0, 0.0, 0.0, 0.0, 0.0, 0.0, 0.0, 0.0, 0.0, 0.0, 0.0, 0.0, 0.0, 0.0, 0.0, 0.0, 0.0, 0.0, 0.0, 0.0, 0.0, 0.0, 0.0, 0.0, 0.0, 0.0, 0.0, 0.0, 0.0, 0.0, 0.0, 0.0, 0.0, 0.0, 0.0, 0.0, 0.0, 0.0, 0.0, 0.0, 0.0, 0.0, 0.0, 0.0, 0.0, 0.0, 0.0, 0.0, 0.0, 0.0, 0.0, 0.0, 0.0, 0.0, 0.0, 0.0, 0.0, 0.0, 0.0, 0.0, 0.0, 0.0, 0.0, 0.0, 0.0, 0.0, 0.0, 0.0, 0.0, 0.0, 0.0, 0.0, 0.0, 0.0, 0.0, 0.0, 0.0, 0.0, 0.0, 0.0, 0.0, 0.0, 0.0, 0.0, 0.0, 0.0, 0.0, 0.0, 0.0, 0.0, 0.0, 0.0, 0.0, 0.0, 0.0, 0.0, 0.0, 0.0, 0.0, 0.0, 0.0, 0.0, 0.0, 0.0, 0.0, 0.0, 0.0, 0.0, 0.0, 0.0, 0.0, 0.0, 0.0, 0.0, 0.0, 0.0, 0.0, 0.0, 0.0, 0.0, 0.0, 0.0, 0.0, 0.0, 0.0, 0.0, 0.0, 0.0, 0.0, 0.0, 0.0, 0.0, 0.0, 0.0, 0.0, 0.0, 0.0, 0.0, 0.0, 0.0, 0.0, 0.0, 0.0, 0.0, 0.0, 0.0, 0.0, 0.0, 0.0, 0.0, 0.0, 0.0, 0.0, 0.0, 0.0, 0.0, 0.0, 0.0, 0.0, 0.0, 0.0, 0.0, 0.0, 0.0, 0.0, 0.0, 0.0, 0.0, 0.0, 0.0, 0.0, 0.0, 0.0, 0.0, 0.0, 0.0, 0.0, 0.0, 0.0, 0.0, 0.0, 0.0, 0.0, 0.0, 0.0, 0.0, 0.0, 0.0, 0.0, 0.0, 0.0, 0.0, 0.0, 0.0, 0.0, 0.0, 0.0, 0.0, 0.0, 0.0, 0.0, 0.0, 0.0, 0.0, 0.0, 0.0, 0.0, 0.0, 0.0, 0.0, 0.0, 0.0, 0.0, 0.0, 0.0, 0.0, 0.0, 0.0, 0.0, 0.0, 0.0, 0.0, 0.0, 0.0, 0.0, 0.0, 0.0, 0.0, 0.0, 0.0, 0.0, 0.0, 0.0, 0.0, 0.0, 0.0, 0.0, 0.0, 0.0, 0.0, 0.0, 0.0, 0.0, 0.0, 0.0, 0.0, 0.0, 0.0, 0.0, 0.0, 0.0, 0.0, 0.0, 0.0, 0.0, 0.0, 0.0, 0.0, 0.0, 0.0, 0.0, 0.0, 0.0, 0.0, 0.0, 0.0, 0.0, 0.0, 0.0, 0.0, 0.0, 0.0, 0.0, 0.0, 0.0, 0.0, 0.0, 0.0, 0.0, 0.0, 0.0, 0.0, 0.0, 0.0, 0.0, 0.0, 0.0, 0.0, 0.0, 0.0, 0.0, 0.0, 0.0, 0.0, 0.0, 0.0, 0.0, 0.0, 0.0, 0.0, 0.0, 0.0, 0.0, 0.0, 0.0, 0.0, 0.0, 0.0, 0.0, 0.0, 0.0, 0.0, 0.0, 0.0, 0.0, 0.0, 0.0, 0.0, 0.0, 0.0, 0.0, 0.0, 0.0, 0.0, 0.0, 0.0, 0.0, 0.0, 0.0, 0.0, 0.0, 0.0, 0.0, 0.0, 0.0, 0.0, 0.0, 0.0, 0.0, 0.0, 0.0, 0.0, 0.0, 0.0, 0.0, 0.0, 0.0, 0.0, 0.0, 0.0, 0.0, 0.0, 0.0, 0.0, 0.0, 0.0, 0.0, 0.0, 0.0, 0.0, 0.0, 0.0, 0.0, 0.0, 0.0, 0.0, 0.0, 0.0, 0.0, 0.0, 0.0, 0.0, 0.0, 0.0, 0.0, 0.0, 0.0, 0.0, 0.0, 0.0, 0.0, 0.0, 0.0, 0.0, 0.0, 0.0, 0.0, 0.0, 0.0, 0.0, 0.0, 0.0, 0.0, 0.0, 0.0, 0.0, 0.0, 0.0, 0.0, 0.0, 0.0, 0.0, 0.0, 0.0, 0.0, 0.0, 0.0, 0.0, 0.0, 0.0, 0.0, 0.0, 0.0, 0.0, 0.0, 0.0, 0.0, 0.0, 0.0, 0.0, 0.0, 0.0, 0.0, 0.0, 0.0, 0.0, 0.0, 0.0, 0.0, 0.0, 0.0, 0.0, 0.0, 0.0, 0.0, 0.0, 0.0, 0.0, 0.0, 0.0, 0.0, 0.0, 0.0, 0.0, 0.0, 0.0, 0.0, 0.0, 0.0, 0.0, 0.0, 0.0, 0.0, 0.0, 0.0, 0.0, 0.0, 0.0, 0.0, 0.0, 0.0, 0.0, 0.0, 0.0, 0.0, 0.0, 0.0, 0.0, 0.0, 0.0, 0.0, 0.0, 0.0, 0.0, 0.0, 0.0, 0.0, 0.0, 0.0, 0.0, 0.0, 0.0, 0.0, 0.0, 0.0, 0.0, 0.0, 0.0, 0.0, 0.0, 0.0, 0.0, 0.0, 0.0, 0.0, 0.0, 0.0, 0.0, 0.0, 0.0, 0.0, 0.0, 0.0, 0.0, 0.0, 0.0, 0.0, 0.0, 0.0, 0.0, 0.0, 0.0, 0.0, 0.0, 0.0, 0.0, 0.0, 0.0, 0.0, 0.0, 0.0, 0.0, 0.0, 0.0, 0.0, 0.0, 0.0, 0.0, 0.0, 0.0, 0.0, 0.0, 0.0, 0.0, 0.0, 0.0, 0.0, 0.0, 0.0, 0.0, 0.0, 0.0, 0.0, 0.0, 0.0, 0.0, 0.0, 0.0, 0.0, 0.0, 0.0, 0.0, 0.0, 0.0, 0.0, 0.0, 0.0, 0.0, 0.0, 0.0, 0.0, 0.0, 0.0, 0.0, 0.0, 0.0, 0.0, 0.0, 0.0, 0.0, 0.0, 0.0, 0.0, 0.0, 0.0, 0.0, 0.0, 0.0, 0.0, 0.0, 0.0, 0.0, 0.0, 0.0, 0.0, 0.0, 0.0, 0.0, 0.0, 0.0, 0.0, 0.0, 0.0, 0.0, 0.0, 0.0, 0.0, 0.0, 0.0, 0.0, 0.0, 0.0, 0.0, 0.0, 0.0, 0.0, 0.0, 0.0, 0.0, 0.0, 0.0, 0.0, 0.0, 0.0, 0.0, 0.0, 0.0, 0.0, 0.0, 0.0, 0.0, 0.0, 0.0, 0.0, 0.0, 0.0, 0.0, 0.0, 0.0, 0.0, 0.0, 0.0, 0.0, 0.0, 0.0, 0.0, 0.0, 0.0, 0.0, 0.0, 0.0, 0.0, 0.0, 0.0, 0.0, 0.0, 0.0, 0.0, 0.0, 0.0, 0.0, 0.0, 0.0, 0.0, 0.0, 0.0, 0.0, 0.0, 0.0, 0.0, 0.0, 0.0, 0.0, 0.0, 0.0, 0.0, 0.0, 0.0, 0.0, 0.0, 0.0, 0.0, 0.0, 0.0, 0.0, 0.0, 0.0, 0.0, 0.0, 0.0, 0.0, 0.0, 0.0, 0.0, 0.0, 0.0, 0.0, 0.0, 0.0, 0.0, 0.0, 0.0, 0.0, 0.0, 0.0, 0.0, 0.0, 0.0, 0.0, 0.0, 0.0, 0.0, 0.0, 0.0, 0.0, 0.0, 0.0, 0.0, 0.0, 0.0, 0.0, 0.0, 0.0, 0.0, 0.0, 0.0, 0.0, 0.0, 0.0, 0.0, 0.0, 0.0, 0.0, 0.0, 0.0, 0.0, 0.0, 0.0, 0.0, 0.0, 0.0, 0.0, 0.0, 0.0, 0.0, 0.0, 0.0, 0.0, 0.0, 0.0, 0.0, 0.0, 0.0, 0.0, 0.0, 0.0, 0.0, 0.0, 0.0, 0.0, 0.0, 0.0, 0.0, 0.0, 0.0, 0.0, 0.0, 0.0, 0.0, 0.0, 0.0, 0.0, 0.0, 0.0, 0.0, 0.0, 0.0, 0.0, 0.0, 0.0, 0.0, 0.0, 0.0, 0.0, 0.0, 0.0, 0.0, 0.0, 0.0, 0.0, 0.0, 0.0, 0.0, 0.0, 0.0, 0.0, 0.0, 0.0, 0.0, 0.0, 0.0, 0.0, 0.0, 0.0, 0.0, 0.0, 0.0, 0.0, 0.0, 0.0, 0.0, 0.0, 0.0, 0.0, 0.0, 0.0, 0.0, 0.0, 0.0, 0.0, 0.0, 0.0, 0.0, 0.0, 0.0, 0.0, 0.0, 0.0, 0.0, 0.0, 0.0, 0.0, 0.0, 0.0, 0.0, 0.0, 0.0, 0.0, 0.0, 0.0, 0.0, 0.0, 0.0, 0.0, 0.0, 0.0, 0.0, 0.0, 0.0, 0.0, 0.0, 0.0, 0.0, 0.0, 0.0, 0.0, 0.0, 0.0, 0.0, 0.0, 0.0, 0.0, 0.0, 0.0, 0.0, 0.0, 0.0, 0.0, 0.0, 0.0, 0.0, 0.0, 0.0, 0.0, 0.0, 0.0, 0.0, 0.0, 0.0, 0.0, 0.0, 0.0, 0.0, 0.0, 0.0, 0.0, 0.0, 0.0, 0.0, 0.0, 0.0, 0.0, 0.0, 0.0, 0.0, 0.0, 0.0, 0.0, 0.0, 0.0, 0.0, 0.0, 0.0, 0.0, 0.0, 0.0, 0.0, 0.0, 0.0, 0.0, 0.0, 0.0, 0.0, 0.0, 0.0, 0.0, 0.0, 0.0, 0.0, 0.0, 0.0, 0.0, 0.0, 0.0, 0.0, 0.0, 0.0, 0.0, 0.0, 0.0, 0.0, 0.0, 0.0, 0.0, 0.0, 0.0, 0.0, 0.0, 0.0, 0.0, 0.0, 0.0, 0.0, 0.0, 0.0, 0.0, 0.0, 0.0, 0.0, 0.0, 0.0, 0.0, 0.0, 0.0, 0.0, 0.0, 0.0, 0.0, 0.0, 0.0, 0.0])
me_circle.materials.append(mat_material)
me_circle.materials.append(mat_eyes)
me_circle.materials.append(mat_toon_wood)
me_circle.materials.append(mat_metal)
me_circle.update()

# ---- objects
ob_light = bpy.data.objects.new('Light', light_light)
ob_camera = bpy.data.objects.new('Camera', cam_camera)
ob_circle = bpy.data.objects.new('Circle', me_circle)

# ---- transforms, parenting, visibility, modifiers, constraints
ob_light.location = (4.076, 1.005, 5.904)
ob_light.rotation_euler = (0.6503, 0.05522, 1.866)
ob_light.lock_rotations_4d = False
ob_light.empty_display_type = 'ARROWS'
ob_light.color = (0.0, 0.0, 0.0, 0.0)
ob_light.lineart.crease_threshold = 0.0
ob_camera.location = (7.359, -6.926, 4.958)
ob_camera.rotation_euler = (1.109, 0.0, 0.8149)
ob_camera.lock_rotations_4d = False
ob_camera.empty_display_type = 'ARROWS'
ob_camera.color = (0.0, 0.0, 0.0, 0.0)
ob_camera.display_type = 'WIRE'
ob_camera.lineart.crease_threshold = 0.0
ob_circle.location = (0.0, 0.0, -0.07412)
_m = ob_circle.modifiers.new('EdgeSplit', 'EDGE_SPLIT')
_m.split_angle = 1.222
_m.use_edge_sharp = False

# ---- collection membership
col_collection.objects.link(ob_light)
col_collection.objects.link(ob_camera)
col_collection.objects.link(ob_circle)

# ---- scene / render settings (as saved in the file)
scene.camera = ob_camera
scene.frame_start = 1; scene.frame_end = 24; scene.frame_set(7)
scene.render.engine = 'CYCLES'
scene.cycles.sampling_pattern = 'TABULATED_SOBOL'
scene.cycles.bake_type = 'UV'
bpy.context.view_layer.update()
